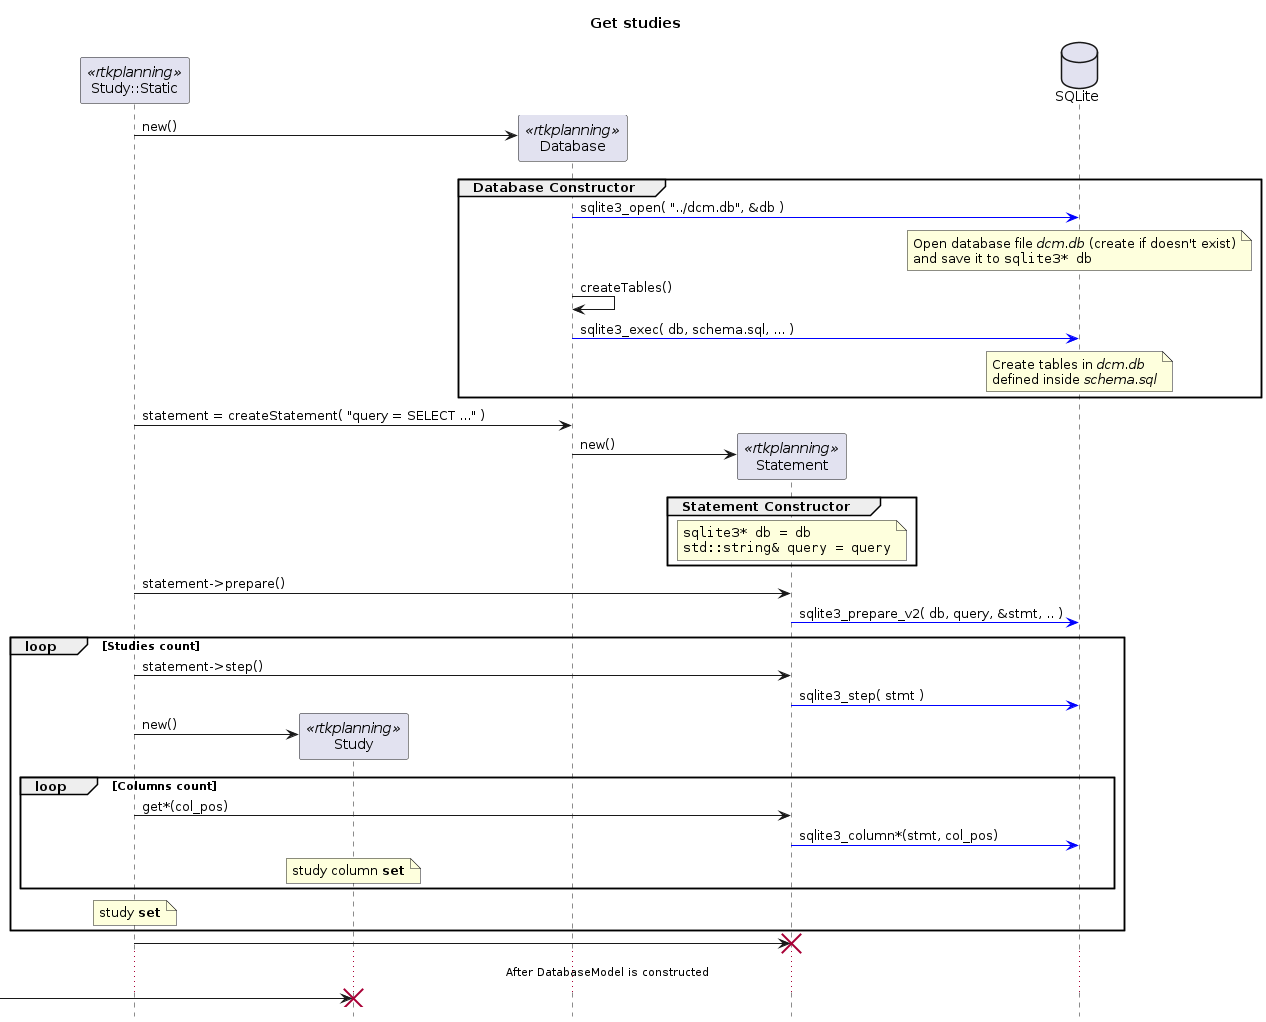

The diagram above was rendered by PlantUML. Its source (embedded in the PNG):
@startuml GetStudies

hide footbox
skinparam ParticipantPadding 50

title Get studies

participant "Study::Static" as S_Study <<rtkplanning>>
participant Study <<rtkplanning>>
participant Database <<rtkplanning>>
participant Statement <<rtkplanning>>
database SQLite

create Database
S_Study -> Database : new()

group Database Constructor
    Database -[#blue]> SQLite : sqlite3_open( "../dcm.db", &db )
    note over SQLite
        Open database file //dcm.db// (create if doesn't exist)
        and save it to ""sqlite3* db""
    end note
    Database -> Database : createTables()
    Database -[#blue]> SQLite : sqlite3_exec( db, schema.sql, ... )
    note over SQLite
        Create tables in //dcm.db//
        defined inside //schema.sql//
    end note
end

S_Study -> Database : statement = createStatement( "query = SELECT ..." )
create Statement
Database -> Statement : new()
group Statement Constructor
    note over Statement
        ""sqlite3* db = db""
        ""std::string& query = query""
    end note
end

S_Study -> Statement : statement->prepare()
Statement -[#blue]> SQLite : sqlite3_prepare_v2( db, query, &stmt, .. )

loop Studies count
    S_Study -> Statement : statement->step()
    Statement -[#blue]> SQLite : sqlite3_step( stmt )
    create Study
    S_Study -> Study : new()
    loop Columns count
        S_Study -> Statement : get*(col_pos)
        Statement -[#blue]> SQLite : sqlite3_column*(stmt, col_pos)
        note over Study
            study column **set**
        end note
    end
    note over S_Study
        study **set**
    end note
end
S_Study -> Statement !!
...After DatabaseModel is constructed...
-> Study !!

@enduml